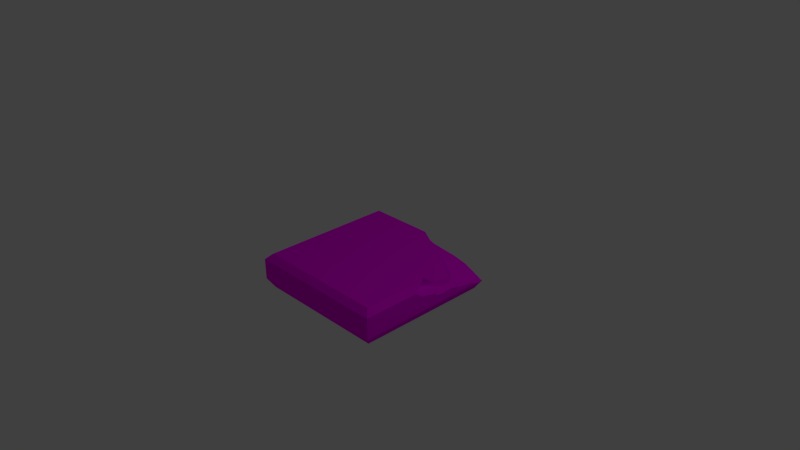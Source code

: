 # Source: Tile_Ground_Normal_crack6.blend  (saved by Blender 2.76.0; exported with 4.5.12 LTS)
import bpy
from mathutils import Matrix  # noqa: F401  (used for matrix-valued properties, if any)

bpy.ops.wm.read_factory_settings(use_empty=True)
scene = bpy.context.scene
scene.name = 'Scene'

# ---- collections
col_collection_1 = bpy.data.collections.new('Collection 1'); scene.collection.children.link(col_collection_1)

# ---- images (referenced by path relative to the original .blend; pixels are not part of the script)
import os
ASSET_DIR = os.environ.get("B2B_ASSET_DIR", "")  # directory of the original .blend (textures are referenced by path, not embedded)
HERE = os.path.dirname(os.path.abspath(__file__))  # packed textures are extracted next to this script under _unpacked/

def load_image(name, relpath, width, height, colorspace="sRGB"):
    """Load a texture the original file referenced (path relative to the .blend, or extracted next to this script)."""
    p = next((c for c in (os.path.join(HERE, relpath), os.path.join(ASSET_DIR, relpath)) if relpath and os.path.exists(c)), "")
    if p:
        img = bpy.data.images.load(p, check_existing=True)
        img.name = name
    else:  # same state as the original file: an image datablock whose file is absent (Cycles renders it pink)
        img = bpy.data.images.new(name, width, height)
        img.source = "FILE"
        img.filepath = "//" + (relpath or name)
    img.colorspace_settings.name = colorspace
    return img
img_stone_tile_psd = load_image('Stone_tile.psd', 'Materials/Stone_tile.psd', 1024, 1024, 'sRGB')
img_stone_tile_2_psd = load_image('Stone_tile_2.psd', 'Materials/Stone_tile_2.psd', 1024, 1024, 'sRGB')

# ---- materials (node trees are filled in below, after node groups)
mat_stone_tile = bpy.data.materials.new('Stone_tile')
mat_stone_tile.alpha_threshold = 0.0
mat_stone_tile.roughness = 0.5
mat_stone_tile.line_color = (0.0, 0.0, 0.0, 1.0)
mat_stone_tile_2 = bpy.data.materials.new('Stone_tile_2')
mat_stone_tile_2.alpha_threshold = 0.0
mat_stone_tile_2.roughness = 0.5

# ---- material node trees
mat_stone_tile.use_nodes = True; mat_stone_tile.node_tree.nodes.clear()
_N = mat_stone_tile.node_tree.nodes; _L = mat_stone_tile.node_tree.links
n0 = _N.new('ShaderNodeOutputMaterial'); n0.name = 'Material Output'; n0.location = (300, 300)
n1 = _N.new('ShaderNodeBsdfDiffuse'); n1.name = 'Diffuse BSDF'; n1.location = (10, 300)
n2 = _N.new('ShaderNodeTexImage'); n2.name = 'Image Texture'; n2.location = (-180, 300)
n2.width = 140
n2.image = img_stone_tile_psd
_L.new(n1.outputs[0], n0.inputs[0])
_L.new(n2.outputs[0], n1.inputs[0])
n0.is_active_output = True
mat_stone_tile_2.use_nodes = True; mat_stone_tile_2.node_tree.nodes.clear()
_N = mat_stone_tile_2.node_tree.nodes; _L = mat_stone_tile_2.node_tree.links
n0 = _N.new('ShaderNodeOutputMaterial'); n0.name = 'Material Output'; n0.location = (300, 300)
n1 = _N.new('ShaderNodeBsdfDiffuse'); n1.name = 'Diffuse BSDF'; n1.location = (10, 300)
n2 = _N.new('ShaderNodeTexImage'); n2.name = 'Image Texture'; n2.location = (-180, 300)
n2.width = 140
n2.image = img_stone_tile_2_psd
_L.new(n1.outputs[0], n0.inputs[0])
_L.new(n2.outputs[0], n1.inputs[0])
n0.is_active_output = True

# ---- world
world_world = bpy.data.worlds.new('World'); scene.world = world_world
world_world.color = (0.05088, 0.05088, 0.05088)
world_world.use_sun_shadow = False
world_world.sun_shadow_jitter_overblur = 0.0
world_world.cycles.sampling_method = 'MANUAL'
world_world.cycles.sample_map_resolution = 256

# ---- cameras
cam_camera = bpy.data.cameras.new('Camera')
cam_camera.clip_end = 100.0
cam_camera.lens = 35.0
cam_camera.sensor_width = 32.0
cam_camera.sensor_height = 18.0
cam_camera.ortho_scale = 7.314
cam_camera.dof.focus_distance = 0.0

# ---- lights
light_lamp = bpy.data.lights.new('Lamp', 'POINT')
light_lamp.transmission_factor = 0.0
light_lamp.cutoff_distance = 30.0
light_lamp.energy = 100.0
light_lamp.shadow_buffer_clip_start = 1.001
light_lamp.shadow_soft_size = 0.1
light_lamp.shadow_maximum_resolution = 0.006
light_lamp.use_absolute_resolution = True
light_lamp.cycles.use_multiple_importance_sampling = False

# ---- meshes
me_cube_001 = bpy.data.meshes.new('Cube.001')
me_cube_001.from_pydata([(0.9391, -0.3686, -1.0), (-1.0, -0.3686, -1.0), (-1.0, -0.0806, -1.0), (0.06965, -0.1535, -0.9785), (0.4993, -0.2168, -1.0), (0.6853, -0.2564, -1.0), (0.9213, -0.4977, -0.9213), (-0.9213, -0.4977, -0.9213), (0.959, -0.3783, -0.9941), (0.9941, -0.3783, -0.9941), (-1.0, -0.3686, 1.0), (-1.0, -0.0806, 1.0), (-0.9213, -0.00189, -0.9213), (0.01482, -0.00189, -0.9213), (0.3413, -0.1936, -0.9712), (1.0, -0.3686, -0.8668), (1.0, -0.3686, 1.0), (0.9213, -0.4977, 0.9213), (0.996, -0.3751, -0.8919), (-0.9213, -0.4977, 0.9213), (1.0, -0.0806, 1.0), (-0.9213, -0.001889, 0.9213), (0.9213, -0.001889, 0.9213), (0.9213, -0.001889, 0.03371), (0.8868, -0.001889, -0.01907), (0.807, -0.001889, -0.1432), (0.7704, -0.001889, -0.3507), (0.7672, -0.001889, -0.4568), (0.6806, -0.001889, -0.5167), (0.6266, -0.001889, -0.5877), (0.5703, -0.001889, -0.6537), (0.4504, -0.001889, -0.7257), (0.08805, -0.00189, -0.8423), (0.07718, -0.00189, -0.8844), (1.0, -0.0806, 0.2174), (1.0, -0.3569, -0.8216), (1.0, -0.3353, -0.7865), (1.0, -0.2925, -0.5307), (1.0, -0.2779, -0.5065), (1.0, -0.2631, -0.4321), (1.0, -0.2509, -0.3982), (1.0, -0.2622, -0.2948), (1.0, -0.2665, -0.2501), (1.0, -0.2344, -0.1187), (1.0, -0.208, -0.111), (1.0, -0.1633, 0.1058), (0.999, -0.07961, 0.218), (0.8631, -0.1535, -0.2208), (0.8978, -0.1535, -0.4424), (0.7502, -0.09367, -0.5836), (0.9309, -0.2256, -0.4245), (0.8501, -0.2256, -0.5371), (0.8061, -0.1535, -0.01534), (0.851, -0.2716, -0.6125), (0.8934, -0.2256, -0.2894), (0.6605, -0.1429, -0.6577), (0.8258, -0.3571, -0.6484), (0.554, -0.1535, -0.6884), (0.6547, -0.2256, -0.7318), (0.9144, -0.375, -0.8886), (0.3539, -0.1535, -0.7812), (0.5252, -0.2421, -0.7396), (0.7061, -0.2842, -0.8803)], [], [(52, 54, 50, 47), (6, 7, 1, 0, 8, 9), (10, 11, 2, 1), (3, 2, 12, 13), (3, 13, 33), (15, 16, 17, 6, 9, 18), (6, 17, 19, 7), (10, 1, 7, 19), (16, 20, 11, 10), (21, 12, 2, 11), (34, 20, 16, 15, 35, 36, 37, 38, 39, 40, 41, 42, 43, 44, 45), (16, 10, 19, 17), (22, 21, 11, 20), (23, 22, 20, 34, 46), (27, 26, 48, 49), (26, 25, 47, 48), (28, 27, 49), (13, 12, 21, 22, 23, 24, 25, 26, 27, 28, 29, 30, 31, 32, 33), (51, 53, 49, 48), (40, 39, 51, 50), (24, 23, 46, 52), (29, 28, 49, 55), (53, 56, 55, 49), (45, 44, 54, 52), (42, 41, 50, 54), (38, 37, 53, 51), (41, 40, 50), (39, 38, 51), (46, 34, 45, 52), (30, 29, 55), (36, 35, 56, 53), (44, 43, 54), (43, 42, 54), (37, 36, 53), (31, 30, 55, 57), (56, 58, 57, 55), (56, 35, 15, 18, 59), (32, 31, 57, 60), (56, 59, 62, 58), (18, 9, 8, 59), (58, 61, 60, 57), (8, 0, 5, 62, 59), (47, 50, 51, 48), (47, 25, 24, 52), (0, 1, 2, 3, 4, 5), (33, 32, 60, 3), (3, 61, 14), (3, 60, 61), (61, 58, 62), (4, 3, 14), (5, 4, 14, 61, 62)])
_uv = me_cube_001.uv_layers.new(name='UVMap')
_uv.uv.foreach_set('vector', [1.136, 0.482, 0.9686, 0.5126, 0.8883, 0.5057, 1.014, 0.4715, 0.4443, 0.7888, 0.4443, 0.1621, 0.5315, 0.1557, 0.5315, 0.8152, 0.5288, 0.8227, 0.5288, 0.8346, 0.4262, 0.8517, 0.02782, 0.8517, 0.02782, 0.1573, 0.4262, 0.1573, -0.0002271, 0.04074, 0.05658, 0.04477, 0.05439, 0.9338, 0.03371, 0.9465, 0.9232, 0.4678, 0.9299, 0.5232, 0.907, 0.5225, 0.6026, 0.2134, 0.6026, 0.7715, 0.5664, 0.7461, 0.5664, 0.1952, 0.5999, 0.1752, 0.6008, 0.2058, 0.2393, 0.2327, 0.7742, 0.2327, 0.7742, 0.7678, 0.2393, 0.7678, 0.5222, 0.863, 0.5222, 0.1508, 0.5985, 0.1346, 0.574, 0.835, 0.4227, 0.7937, 0.02887, 0.7937, 0.02887, 0.1928, 0.4227, 0.1928, 0.01384, 0.8806, 0.02573, 0.2071, 0.0511, 0.2143, 0.03962, 0.862, -0.03458, 0.4617, -0.03458, 0.1924, 0.2486, 0.2015, 0.2486, 0.8412, 0.1364, 0.8172, 0.1231, 0.8051, 0.0966, 0.7195, 0.08758, 0.7112, 0.07836, 0.6855, 0.07082, 0.6738, 0.07783, 0.6383, 0.0805, 0.6229, 0.06062, 0.5777, 0.04427, 0.5749, 0.01663, 0.5002, 0.6726, 0.2425, 0.6726, 0.7622, 0.6348, 0.7418, 0.6348, 0.263, 0.01661, 0.1565, 0.0292, 0.8011, 0.002736, 0.7989, -0.00146, 0.1378, 0.03122, 0.2694, 0.02751, 0.4994, 0.002705, 0.5183, 0.005981, 0.3155, 0.006287, 0.3157, 0.2718, 0.01287, 0.2754, -0.01445, 0.3147, 0.01247, 0.2907, 0.04889, -0.01088, 0.07774, -0.003065, 0.02383, 0.03475, 0.0482, 0.02841, 0.1047, 0.1567, 0.365, 0.1345, 0.3805, 0.1341, 0.3459, 0.4996, 0.009801, 0.9886, 0.009801, 0.9727, 0.9951, 0.01006, 0.9951, 0.01772, 0.5205, 0.03618, 0.4923, 0.07898, 0.4259, 0.0454, 0.3032, 0.06353, 0.2347, 0.0003697, 0.152, 0.04478, 0.07102, 0.1253, 0.01616, 0.2547, 0.01285, 0.3867, 0.01297, 0.4511, 0.009982, 0.3112, 0.5386, 0.3205, 0.5595, 0.2731, 0.5474, 0.2971, 0.511, 0.08818, 0.3636, 0.08863, 0.3726, 0.04775, 0.3986, 0.06903, 0.3697, 0.9414, 0.5493, 0.9477, 0.5161, 1.014, 0.4081, 1.028, 0.5622, 0.9726, 0.5258, 0.9492, 0.5282, 0.9368, 0.4901, 0.9734, 0.474, 0.339, 0.3216, 0.3629, 0.3286, 0.3102, 0.3747, 0.2925, 0.3484, 0.9601, 0.5291, 0.9578, 0.4505, 0.9946, 0.3864, 1.029, 0.4861, 0.09017, 0.3255, 0.08959, 0.337, 0.06903, 0.3697, 0.06053, 0.3345, 0.04697, 0.6028, 0.04763, 0.6093, 0.008103, 0.6297, 0.005791, 0.6092, 0.08959, 0.337, 0.08818, 0.3636, 0.06903, 0.3697, 0.08863, 0.3726, 0.08894, 0.3922, 0.04775, 0.3986, 0.9438, 0.5572, 0.9431, 0.5568, 0.9337, 0.4901, 1.044, 0.4217, 0.9068, 0.5278, 0.8831, 0.5297, 0.8839, 0.4779, 0.6203, 0.4788, 0.6282, 0.4806, 0.6156, 0.5137, 0.5917, 0.5067, 0.9632, 0.7081, 0.9564, 0.706, 0.9613, 0.6599, -0.01645, 0.3333, -0.01557, 0.368, -0.04521, 0.377, 0.04763, 0.6093, 0.04821, 0.6764, 0.008103, 0.6297, 0.9509, 0.5291, 0.9068, 0.5278, 0.8839, 0.4779, 0.9203, 0.4782, 0.6819, 0.5308, 0.6552, 0.5814, 0.634, 0.6054, 0.6291, 0.5769, 0.3399, 0.5214, 0.3837, 0.477, 0.3956, 0.4762, 0.4023, 0.4768, 0.4019, 0.4975, 1.075, 0.5407, 0.9509, 0.5291, 0.9203, 0.4782, 0.9913, 0.4825, 0.3399, 0.5214, 0.4019, 0.4975, 0.3994, 0.5555, 0.3602, 0.5722, 0.3393, 0.4473, 0.3659, 0.4474, 0.3661, 0.4563, 0.339, 0.468, 0.3957, 0.5752, 0.4004, 0.608, 0.3814, 0.6553, 0.3746, 0.5992, 0.1353, 0.4731, 0.1368, 0.4787, 0.1363, 0.5495, 0.1057, 0.5429, 0.1082, 0.4848, 0.03071, 0.4082, 0.04434, 0.4621, 0.03843, 0.4922, 0.02437, 0.4647, 1.047, 0.6143, 0.9578, 0.5569, 0.9725, 0.479, 1.059, 0.4919, 0.3589, 0.288, 0.3589, 0.7761, 0.03534, 0.7897, 0.05194, 0.5178, 0.06929, 0.4099, 0.07917, 0.3624, 1.0, 0.5381, 0.9931, 0.5407, 0.9096, 0.4825, 1.017, 0.4835, 0.05713, 0.7157, -0.005939, 0.5956, 0.0543, 0.6445, 0.04254, 0.7411, 0.02814, 0.6573, 0.0472, 0.61, 0.3633, 0.604, 0.3602, 0.5722, 0.3994, 0.5555, 0.06123, 0.6031, 0.05713, 0.7157, 0.0543, 0.6445, 0.065, 0.6001, 0.06543, 0.6495, 0.0585, 0.6909, -0.001742, 0.642, 0.03435, 0.5934])
me_cube_001.materials.append(mat_stone_tile)
me_cube_001.materials.append(mat_stone_tile_2)
me_cube_001.use_remesh_preserve_volume = False
me_cube_001.use_remesh_preserve_attributes = False
me_cube_001.use_mirror_vertex_groups = False
me_cube_001.update()

# ---- objects
ob_lamp = bpy.data.objects.new('Lamp', light_lamp)
ob_camera = bpy.data.objects.new('Camera', cam_camera)
ob_cube_001 = bpy.data.objects.new('Cube.001', me_cube_001)

# ---- transforms, parenting, visibility, modifiers, constraints
ob_lamp.location = (4.076, 1.005, 5.904)
ob_lamp.rotation_euler = (0.6503, 0.05522, 1.866)
ob_lamp.lock_rotations_4d = False
ob_lamp.empty_display_type = 'ARROWS'
ob_lamp.color = (0.0, 0.0, 0.0, 0.0)
ob_lamp.lineart.crease_threshold = 0.0
ob_camera.location = (7.481, -6.508, 5.344)
ob_camera.rotation_euler = (1.109, 0.01082, 0.8149)
ob_camera.lock_rotations_4d = False
ob_camera.empty_display_type = 'ARROWS'
ob_camera.color = (0.0, 0.0, 0.0, 0.0)
ob_camera.display_type = 'WIRE'
ob_camera.lineart.crease_threshold = 0.0
ob_cube_001.location = (0.0, 0.0, 0.0)
ob_cube_001.rotation_euler = (1.571, 0.0, 0.0)
ob_cube_001.lock_rotations_4d = False
ob_cube_001.empty_display_type = 'ARROWS'
ob_cube_001.lineart.crease_threshold = 0.0

# ---- collection membership
col_collection_1.objects.link(ob_lamp)
col_collection_1.objects.link(ob_camera)
col_collection_1.objects.link(ob_cube_001)

# ---- scene / render settings (as saved in the file)
scene.camera = ob_camera
scene.frame_start = 1; scene.frame_end = 250; scene.frame_set(1)
scene.render.engine = 'CYCLES'
scene.render.resolution_percentage = 50
scene.render.dither_intensity = 0.0
scene.cycles.use_denoising = False
scene.cycles.samples = 10
scene.cycles.sampling_pattern = 'TABULATED_SOBOL'
scene.cycles.light_sampling_threshold = 0.0
scene.cycles.use_adaptive_sampling = False
scene.cycles.use_light_tree = False
scene.cycles.blur_glossy = 0.0
scene.cycles.pixel_filter_type = 'GAUSSIAN'
scene.cycles.sample_clamp_indirect = 0.0
scene.view_settings.view_transform = 'Standard'
bpy.context.view_layer.update()
